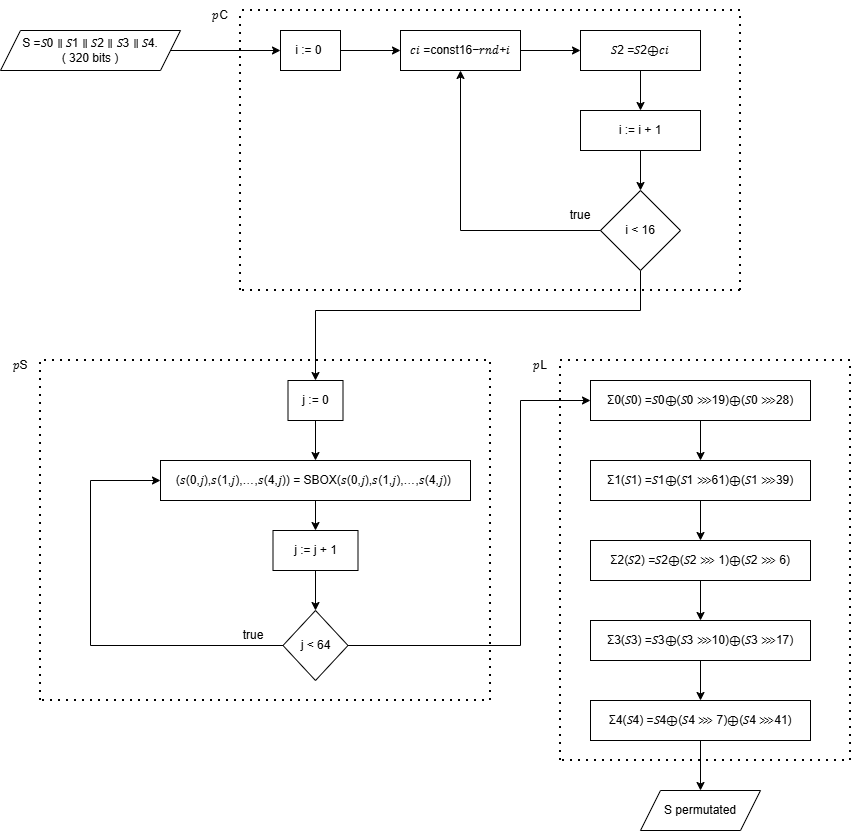

The diagram above was exported from draw.io. Its source (the exported page's mxGraphModel, read from the mxfile embedded in the PNG):
<mxGraphModel dx="1041" dy="609" grid="1" gridSize="10" guides="1" tooltips="1" connect="1" arrows="1" fold="1" page="1" pageScale="1" pageWidth="827" pageHeight="1169" math="0" shadow="0">
  <root>
    <mxCell id="0" />
    <mxCell id="1" parent="0" />
    <mxCell id="7S6gaL7JvqsBg959s_xW-3" edge="1" parent="1" source="7S6gaL7JvqsBg959s_xW-1" style="edgeStyle=orthogonalEdgeStyle;rounded=0;orthogonalLoop=1;jettySize=auto;html=1;" target="7S6gaL7JvqsBg959s_xW-2" value="">
      <mxGeometry relative="1" as="geometry" />
    </mxCell>
    <mxCell id="7S6gaL7JvqsBg959s_xW-1" parent="1" style="shape=parallelogram;perimeter=parallelogramPerimeter;whiteSpace=wrap;html=1;fixedSize=1;" value="S =𝑆0 ∥ 𝑆1 ∥ 𝑆2 ∥ 𝑆3 ∥ 𝑆4.&lt;div&gt;( 320 bits )&lt;/div&gt;" vertex="1">
      <mxGeometry height="40" width="180" x="40" y="40" as="geometry" />
    </mxCell>
    <mxCell id="7S6gaL7JvqsBg959s_xW-5" edge="1" parent="1" source="7S6gaL7JvqsBg959s_xW-2" style="edgeStyle=orthogonalEdgeStyle;rounded=0;orthogonalLoop=1;jettySize=auto;html=1;" target="7S6gaL7JvqsBg959s_xW-4" value="">
      <mxGeometry relative="1" as="geometry" />
    </mxCell>
    <mxCell id="7S6gaL7JvqsBg959s_xW-2" parent="1" style="whiteSpace=wrap;html=1;" value="i := 0&amp;nbsp;" vertex="1">
      <mxGeometry height="40" width="60" x="320" y="40" as="geometry" />
    </mxCell>
    <mxCell id="7S6gaL7JvqsBg959s_xW-7" edge="1" parent="1" source="7S6gaL7JvqsBg959s_xW-4" style="edgeStyle=orthogonalEdgeStyle;rounded=0;orthogonalLoop=1;jettySize=auto;html=1;" target="7S6gaL7JvqsBg959s_xW-6" value="">
      <mxGeometry relative="1" as="geometry" />
    </mxCell>
    <mxCell id="7S6gaL7JvqsBg959s_xW-4" parent="1" style="whiteSpace=wrap;html=1;" value="𝑐𝑖 =const16−𝑟𝑛𝑑+𝑖" vertex="1">
      <mxGeometry height="40" width="120" x="440" y="40" as="geometry" />
    </mxCell>
    <mxCell id="7S6gaL7JvqsBg959s_xW-9" edge="1" parent="1" source="7S6gaL7JvqsBg959s_xW-6" style="edgeStyle=orthogonalEdgeStyle;rounded=0;orthogonalLoop=1;jettySize=auto;html=1;" target="7S6gaL7JvqsBg959s_xW-8" value="">
      <mxGeometry relative="1" as="geometry" />
    </mxCell>
    <mxCell id="7S6gaL7JvqsBg959s_xW-6" parent="1" style="whiteSpace=wrap;html=1;" value="𝑆2 =𝑆2⊕𝑐𝑖" vertex="1">
      <mxGeometry height="40" width="120" x="620" y="40" as="geometry" />
    </mxCell>
    <mxCell id="7S6gaL7JvqsBg959s_xW-12" edge="1" parent="1" source="7S6gaL7JvqsBg959s_xW-8" style="edgeStyle=orthogonalEdgeStyle;rounded=0;orthogonalLoop=1;jettySize=auto;html=1;" value="">
      <mxGeometry relative="1" as="geometry">
        <mxPoint x="680" y="200" as="targetPoint" />
      </mxGeometry>
    </mxCell>
    <mxCell id="7S6gaL7JvqsBg959s_xW-8" parent="1" style="whiteSpace=wrap;html=1;" value="i := i + 1" vertex="1">
      <mxGeometry height="40" width="120" x="620" y="120" as="geometry" />
    </mxCell>
    <mxCell id="7S6gaL7JvqsBg959s_xW-10" edge="1" parent="1" source="7S6gaL7JvqsBg959s_xW-8" style="edgeStyle=orthogonalEdgeStyle;rounded=0;orthogonalLoop=1;jettySize=auto;html=1;exitX=0.5;exitY=1;exitDx=0;exitDy=0;" target="7S6gaL7JvqsBg959s_xW-8">
      <mxGeometry relative="1" as="geometry" />
    </mxCell>
    <mxCell id="7S6gaL7JvqsBg959s_xW-21" edge="1" parent="1" source="7S6gaL7JvqsBg959s_xW-11" style="edgeStyle=orthogonalEdgeStyle;rounded=0;orthogonalLoop=1;jettySize=auto;html=1;" target="7S6gaL7JvqsBg959s_xW-20" value="">
      <mxGeometry relative="1" as="geometry">
        <Array as="points">
          <mxPoint x="680" y="320" />
          <mxPoint x="355" y="320" />
        </Array>
      </mxGeometry>
    </mxCell>
    <mxCell id="7S6gaL7JvqsBg959s_xW-11" parent="1" style="rhombus;whiteSpace=wrap;html=1;" value="i &amp;lt; 16" vertex="1">
      <mxGeometry height="80" width="80" x="640" y="200" as="geometry" />
    </mxCell>
    <mxCell id="7S6gaL7JvqsBg959s_xW-13" edge="1" parent="1" source="7S6gaL7JvqsBg959s_xW-11" style="endArrow=classic;html=1;rounded=0;exitX=0;exitY=0.5;exitDx=0;exitDy=0;entryX=0.5;entryY=1;entryDx=0;entryDy=0;" target="7S6gaL7JvqsBg959s_xW-4" value="">
      <mxGeometry height="50" relative="1" width="50" as="geometry">
        <Array as="points">
          <mxPoint x="500" y="240" />
        </Array>
        <mxPoint x="550" y="340" as="sourcePoint" />
        <mxPoint x="600" y="290" as="targetPoint" />
      </mxGeometry>
    </mxCell>
    <mxCell id="7S6gaL7JvqsBg959s_xW-14" parent="1" style="text;html=1;whiteSpace=wrap;strokeColor=none;fillColor=none;align=center;verticalAlign=middle;rounded=0;autosize=1;resizable=0;" value="true" vertex="1">
      <mxGeometry height="30" width="40" x="600" y="210" as="geometry" />
    </mxCell>
    <mxCell id="7S6gaL7JvqsBg959s_xW-15" edge="1" parent="1" style="endArrow=none;dashed=1;html=1;dashPattern=1 3;strokeWidth=2;rounded=0;" value="">
      <mxGeometry height="50" relative="1" width="50" as="geometry">
        <mxPoint x="280" y="300" as="sourcePoint" />
        <mxPoint x="280" y="20" as="targetPoint" />
      </mxGeometry>
    </mxCell>
    <mxCell id="7S6gaL7JvqsBg959s_xW-16" edge="1" parent="1" style="endArrow=none;dashed=1;html=1;dashPattern=1 3;strokeWidth=2;rounded=0;" value="">
      <mxGeometry height="50" relative="1" width="50" as="geometry">
        <mxPoint x="780" y="300" as="sourcePoint" />
        <mxPoint x="780" y="20" as="targetPoint" />
      </mxGeometry>
    </mxCell>
    <mxCell id="7S6gaL7JvqsBg959s_xW-17" edge="1" parent="1" style="endArrow=none;dashed=1;html=1;dashPattern=1 3;strokeWidth=2;rounded=0;" value="">
      <mxGeometry height="50" relative="1" width="50" as="geometry">
        <mxPoint x="780" y="300" as="sourcePoint" />
        <mxPoint x="280" y="300" as="targetPoint" />
      </mxGeometry>
    </mxCell>
    <mxCell id="7S6gaL7JvqsBg959s_xW-18" edge="1" parent="1" style="endArrow=none;dashed=1;html=1;dashPattern=1 3;strokeWidth=2;rounded=0;" value="">
      <mxGeometry height="50" relative="1" width="50" as="geometry">
        <mxPoint x="780" y="20" as="sourcePoint" />
        <mxPoint x="280" y="20" as="targetPoint" />
      </mxGeometry>
    </mxCell>
    <mxCell id="7S6gaL7JvqsBg959s_xW-19" parent="1" style="text;html=1;whiteSpace=wrap;strokeColor=none;fillColor=none;align=center;verticalAlign=middle;rounded=0;autosize=1;resizable=0;" value="𝑝C" vertex="1">
      <mxGeometry height="30" width="40" x="240" y="10" as="geometry" />
    </mxCell>
    <mxCell id="7S6gaL7JvqsBg959s_xW-23" edge="1" parent="1" source="7S6gaL7JvqsBg959s_xW-20" style="edgeStyle=orthogonalEdgeStyle;rounded=0;orthogonalLoop=1;jettySize=auto;html=1;" target="7S6gaL7JvqsBg959s_xW-22" value="">
      <mxGeometry relative="1" as="geometry" />
    </mxCell>
    <mxCell id="7S6gaL7JvqsBg959s_xW-20" parent="1" style="whiteSpace=wrap;html=1;" value="j := 0" vertex="1">
      <mxGeometry height="40" width="55" x="327.5" y="390" as="geometry" />
    </mxCell>
    <mxCell id="7S6gaL7JvqsBg959s_xW-25" edge="1" parent="1" source="7S6gaL7JvqsBg959s_xW-22" style="edgeStyle=orthogonalEdgeStyle;rounded=0;orthogonalLoop=1;jettySize=auto;html=1;" target="7S6gaL7JvqsBg959s_xW-24" value="">
      <mxGeometry relative="1" as="geometry" />
    </mxCell>
    <mxCell id="7S6gaL7JvqsBg959s_xW-22" parent="1" style="whiteSpace=wrap;html=1;" value="(𝑠(0,𝑗),𝑠(1,𝑗),…,𝑠(4,𝑗)) = SBOX(𝑠(0,𝑗),𝑠(1,𝑗),…,𝑠(4,𝑗))&amp;nbsp;" vertex="1">
      <mxGeometry height="40" width="310" x="200" y="470" as="geometry" />
    </mxCell>
    <mxCell id="7S6gaL7JvqsBg959s_xW-27" edge="1" parent="1" source="7S6gaL7JvqsBg959s_xW-24" style="edgeStyle=orthogonalEdgeStyle;rounded=0;orthogonalLoop=1;jettySize=auto;html=1;" target="7S6gaL7JvqsBg959s_xW-26" value="">
      <mxGeometry relative="1" as="geometry" />
    </mxCell>
    <mxCell id="7S6gaL7JvqsBg959s_xW-24" parent="1" style="whiteSpace=wrap;html=1;" value="j := j + 1" vertex="1">
      <mxGeometry height="40" width="85" x="312.5" y="540" as="geometry" />
    </mxCell>
    <mxCell id="7S6gaL7JvqsBg959s_xW-34" edge="1" parent="1" source="7S6gaL7JvqsBg959s_xW-26" style="edgeStyle=orthogonalEdgeStyle;rounded=0;orthogonalLoop=1;jettySize=auto;html=1;" target="7S6gaL7JvqsBg959s_xW-33" value="">
      <mxGeometry relative="1" as="geometry">
        <Array as="points">
          <mxPoint x="560" y="655" />
          <mxPoint x="560" y="410" />
        </Array>
      </mxGeometry>
    </mxCell>
    <mxCell id="7S6gaL7JvqsBg959s_xW-26" parent="1" style="rhombus;whiteSpace=wrap;html=1;" value="j &amp;lt; 64" vertex="1">
      <mxGeometry height="70" width="65" x="322.5" y="620" as="geometry" />
    </mxCell>
    <mxCell id="7S6gaL7JvqsBg959s_xW-28" edge="1" parent="1" source="7S6gaL7JvqsBg959s_xW-26" style="endArrow=classic;html=1;rounded=0;exitX=0;exitY=0.5;exitDx=0;exitDy=0;entryX=0;entryY=0.5;entryDx=0;entryDy=0;" target="7S6gaL7JvqsBg959s_xW-22" value="">
      <mxGeometry height="50" relative="1" width="50" as="geometry">
        <Array as="points">
          <mxPoint x="130" y="655" />
          <mxPoint x="130" y="490" />
        </Array>
        <mxPoint x="-30" y="570" as="sourcePoint" />
        <mxPoint x="20" y="520" as="targetPoint" />
      </mxGeometry>
    </mxCell>
    <mxCell id="7S6gaL7JvqsBg959s_xW-29" parent="1" style="text;html=1;whiteSpace=wrap;strokeColor=none;fillColor=none;align=center;verticalAlign=middle;rounded=0;autosize=1;resizable=0;" value="true" vertex="1">
      <mxGeometry height="30" width="40" x="272.5" y="630" as="geometry" />
    </mxCell>
    <mxCell id="7S6gaL7JvqsBg959s_xW-30" edge="1" parent="1" style="endArrow=none;dashed=1;html=1;dashPattern=1 3;strokeWidth=2;rounded=0;" value="">
      <mxGeometry height="50" relative="1" width="50" as="geometry">
        <Array as="points">
          <mxPoint x="80" y="370" />
          <mxPoint x="530" y="370" />
          <mxPoint x="530" y="710" />
        </Array>
        <mxPoint x="80" y="710" as="sourcePoint" />
        <mxPoint x="80" y="710" as="targetPoint" />
      </mxGeometry>
    </mxCell>
    <mxCell id="7S6gaL7JvqsBg959s_xW-32" parent="1" style="text;html=1;whiteSpace=wrap;strokeColor=none;fillColor=none;align=center;verticalAlign=middle;rounded=0;autosize=1;resizable=0;" value="𝑝S" vertex="1">
      <mxGeometry height="30" width="40" x="40" y="360" as="geometry" />
    </mxCell>
    <mxCell id="7S6gaL7JvqsBg959s_xW-36" edge="1" parent="1" source="7S6gaL7JvqsBg959s_xW-33" style="edgeStyle=orthogonalEdgeStyle;rounded=0;orthogonalLoop=1;jettySize=auto;html=1;" target="7S6gaL7JvqsBg959s_xW-35" value="">
      <mxGeometry relative="1" as="geometry" />
    </mxCell>
    <mxCell id="7S6gaL7JvqsBg959s_xW-33" parent="1" style="whiteSpace=wrap;html=1;" value="Σ0(𝑆0) =𝑆0⊕(𝑆0 ⋙19)⊕(𝑆0 ⋙28)" vertex="1">
      <mxGeometry height="40" width="220" x="630" y="390" as="geometry" />
    </mxCell>
    <mxCell id="7S6gaL7JvqsBg959s_xW-38" edge="1" parent="1" source="7S6gaL7JvqsBg959s_xW-35" style="edgeStyle=orthogonalEdgeStyle;rounded=0;orthogonalLoop=1;jettySize=auto;html=1;" target="7S6gaL7JvqsBg959s_xW-37" value="">
      <mxGeometry relative="1" as="geometry" />
    </mxCell>
    <mxCell id="7S6gaL7JvqsBg959s_xW-35" parent="1" style="whiteSpace=wrap;html=1;" value="Σ1(𝑆1) =𝑆1⊕(𝑆1 ⋙61)⊕(𝑆1 ⋙39)" vertex="1">
      <mxGeometry height="40" width="220" x="630" y="470" as="geometry" />
    </mxCell>
    <mxCell id="7S6gaL7JvqsBg959s_xW-37" parent="1" style="whiteSpace=wrap;html=1;" value="Σ2(𝑆2) =𝑆2⊕(𝑆2 ⋙ 1)⊕(𝑆2 ⋙ 6)" vertex="1">
      <mxGeometry height="40" width="220" x="630" y="550" as="geometry" />
    </mxCell>
    <mxCell id="7S6gaL7JvqsBg959s_xW-39" edge="1" parent="1" source="7S6gaL7JvqsBg959s_xW-37" style="edgeStyle=orthogonalEdgeStyle;rounded=0;orthogonalLoop=1;jettySize=auto;html=1;" target="7S6gaL7JvqsBg959s_xW-40" value="">
      <mxGeometry relative="1" as="geometry">
        <mxPoint x="740" y="590" as="sourcePoint" />
      </mxGeometry>
    </mxCell>
    <mxCell id="7S6gaL7JvqsBg959s_xW-40" parent="1" style="whiteSpace=wrap;html=1;" value="Σ3(𝑆3) =𝑆3⊕(𝑆3 ⋙10)⊕(𝑆3 ⋙17)" vertex="1">
      <mxGeometry height="40" width="220" x="630" y="630" as="geometry" />
    </mxCell>
    <mxCell id="7S6gaL7JvqsBg959s_xW-41" edge="1" parent="1" style="edgeStyle=orthogonalEdgeStyle;rounded=0;orthogonalLoop=1;jettySize=auto;html=1;" target="7S6gaL7JvqsBg959s_xW-42" value="">
      <mxGeometry relative="1" as="geometry">
        <mxPoint x="740" y="670" as="sourcePoint" />
      </mxGeometry>
    </mxCell>
    <mxCell id="7S6gaL7JvqsBg959s_xW-46" edge="1" parent="1" source="7S6gaL7JvqsBg959s_xW-42" style="edgeStyle=orthogonalEdgeStyle;rounded=0;orthogonalLoop=1;jettySize=auto;html=1;" target="7S6gaL7JvqsBg959s_xW-45" value="">
      <mxGeometry relative="1" as="geometry" />
    </mxCell>
    <mxCell id="7S6gaL7JvqsBg959s_xW-42" parent="1" style="whiteSpace=wrap;html=1;" value="Σ4(𝑆4) =𝑆4⊕(𝑆4 ⋙ 7)⊕(𝑆4 ⋙41)" vertex="1">
      <mxGeometry height="40" width="220" x="630" y="710" as="geometry" />
    </mxCell>
    <mxCell id="7S6gaL7JvqsBg959s_xW-43" edge="1" parent="1" style="endArrow=none;dashed=1;html=1;dashPattern=1 3;strokeWidth=2;rounded=0;" value="">
      <mxGeometry height="50" relative="1" width="50" as="geometry">
        <Array as="points">
          <mxPoint x="600" y="370" />
          <mxPoint x="890" y="370" />
          <mxPoint x="890" y="770" />
        </Array>
        <mxPoint x="600" y="770" as="sourcePoint" />
        <mxPoint x="600" y="770" as="targetPoint" />
      </mxGeometry>
    </mxCell>
    <mxCell id="7S6gaL7JvqsBg959s_xW-44" parent="1" style="text;html=1;whiteSpace=wrap;strokeColor=none;fillColor=none;align=center;verticalAlign=middle;rounded=0;autosize=1;resizable=0;" value="𝑝L" vertex="1">
      <mxGeometry height="30" width="40" x="560" y="360" as="geometry" />
    </mxCell>
    <mxCell id="7S6gaL7JvqsBg959s_xW-45" parent="1" style="shape=parallelogram;perimeter=parallelogramPerimeter;whiteSpace=wrap;html=1;fixedSize=1;" value="S permutated" vertex="1">
      <mxGeometry height="40" width="120" x="680" y="800" as="geometry" />
    </mxCell>
  </root>
</mxGraphModel>